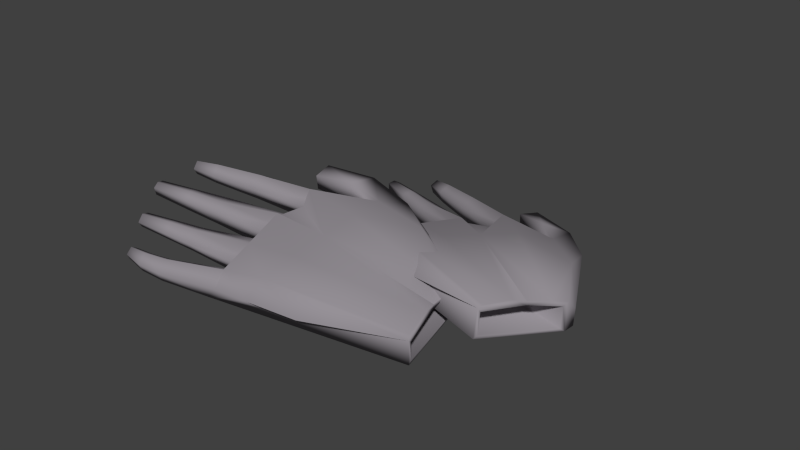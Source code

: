 # Source: stulpen_aus_stoff.blend  (saved by Blender 2.64.0; exported with 4.5.12 LTS)
import bpy
from mathutils import Matrix  # noqa: F401  (used for matrix-valued properties, if any)

bpy.ops.wm.read_factory_settings(use_empty=True)
scene = bpy.context.scene
scene.name = 'Scene'

# ---- collections
col_collection_1 = bpy.data.collections.new('Collection 1'); scene.collection.children.link(col_collection_1)

# ---- materials (node trees are filled in below, after node groups)
mat_material = bpy.data.materials.new('Material')
mat_material.alpha_threshold = 0.0
mat_material.use_transparent_shadow = False
mat_material.diffuse_color = (0.3053, 0.2828, 0.3108, 1.0)
mat_material.roughness = 0.5
mat_material.specular_intensity = 0.0
mat_material.line_color = (0.0, 0.0, 0.0, 1.0)

# ---- material node trees

# ---- world
world_world = bpy.data.worlds.new('World'); scene.world = world_world
world_world.color = (0.05088, 0.05088, 0.05088)
world_world.use_sun_shadow = False
world_world.sun_shadow_jitter_overblur = 0.0
world_world.cycles.sampling_method = 'MANUAL'
world_world.cycles.sample_map_resolution = 256

# ---- meshes
me_cube_001 = bpy.data.meshes.new('Cube.001')
me_cube_001.from_pydata([(0.3129, 0.298, 0.01018), (0.307, 0.108, 0.02147), (-0.1184, 0.0879, 0.01767), (0.06536, 0.4269, 0.01767), (0.3129, 0.298, 0.06969), (0.307, 0.1103, 0.08099), (-0.09878, 0.08747, 0.04556), (0.06536, 0.4269, 0.07719), (-0.1184, 0.1341, 0.01767), (-0.09878, 0.1504, 0.04501), (-0.1184, 0.1691, 0.01767), (-0.09878, 0.1654, 0.04659), (-0.1184, 0.2235, 0.01767), (-0.09878, 0.2431, 0.04986), (-0.1184, 0.2598, 0.01767), (-0.09878, 0.2623, 0.05625), (-0.1184, 0.311, 0.01767), (-0.09878, 0.3285, 0.05457), (-0.09914, 0.3729, 0.01767), (-0.07951, 0.3673, 0.05318), (-0.1008, 0.4003, 0.01767), (-0.08121, 0.4188, 0.05291), (-0.2249, 0.083, 0.01767), (-0.2249, 0.07562, 0.04279), (-0.2249, 0.1123, 0.01767), (-0.2249, 0.1216, 0.04224), (-0.2249, 0.1821, 0.01767), (-0.2249, 0.1716, 0.04382), (-0.2249, 0.2105, 0.01767), (-0.2249, 0.2231, 0.04708), (-0.2249, 0.2735, 0.01767), (-0.2249, 0.2691, 0.05347), (-0.2249, 0.311, 0.01767), (-0.2249, 0.3216, 0.0518), (-0.09878, 0.3056, 0.07343), (-0.225, 0.2943, 0.06168), (-0.2249, 0.1963, 0.06176), (-0.09878, 0.2045, 0.07108), (-0.2249, 0.09934, 0.06161), (-0.09878, 0.1216, 0.06922), (-0.2744, 0.08568, 0.02066), (-0.2755, 0.07958, 0.04177), (-0.2699, 0.1099, 0.02066), (-0.2685, 0.1176, 0.0413), (-0.2719, 0.09917, 0.05758), (-0.316, 0.09778, 0.02598), (-0.3168, 0.09374, 0.03995), (-0.3131, 0.1138, 0.02598), (-0.3121, 0.1189, 0.03965), (-0.3144, 0.1067, 0.05042), (-0.287, 0.1847, 0.02112), (-0.287, 0.1759, 0.04274), (-0.287, 0.2082, 0.02112), (-0.287, 0.2186, 0.04544), (-0.287, 0.1964, 0.05758), (-0.3587, 0.1877, 0.02527), (-0.3587, 0.1812, 0.04144), (-0.3587, 0.2053, 0.02527), (-0.3587, 0.2131, 0.04346), (-0.3587, 0.1965, 0.05254), (-0.309, 0.2778, 0.02255), (-0.309, 0.2743, 0.05084), (-0.309, 0.3074, 0.02255), (-0.309, 0.3158, 0.04952), (-0.309, 0.294, 0.05922), (-0.3963, 0.2826, 0.02805), (-0.3963, 0.2801, 0.04788), (-0.3963, 0.3033, 0.02805), (-0.3963, 0.3092, 0.04695), (-0.3963, 0.2939, 0.05375), (-0.2064, 0.381, 0.01756), (-0.2064, 0.3685, 0.05031), (-0.2081, 0.4084, 0.01756), (-0.2081, 0.4199, 0.05003), (-0.08038, 0.3958, 0.07851), (-0.2072, 0.3954, 0.07079), (-0.3097, 0.3797, 0.0226), (-0.3097, 0.3698, 0.04844), (-0.311, 0.4013, 0.0226), (-0.311, 0.4104, 0.04822), (-0.3103, 0.3911, 0.0646), (-0.3632, 0.3808, 0.02817), (-0.3632, 0.3738, 0.04634), (-0.3641, 0.396, 0.02817), (-0.3641, 0.4024, 0.04619), (-0.3636, 0.3888, 0.05771), (0.2984, 0.3265, 0.01018), (0.1046, 0.4578, 0.01767), (0.2984, 0.3265, 0.045), (0.1046, 0.4748, 0.0525), (-0.01576, 0.4544, 0.01767), (-0.01576, 0.4544, 0.07719), (0.003795, 0.4963, 0.01767), (0.003795, 0.5132, 0.05683), (-0.1033, 0.4586, 0.02702), (-0.1009, 0.4532, 0.06623), (-0.09892, 0.5009, 0.02702), (-0.096, 0.4944, 0.06758), (0.3009, 0.2151, 0.07719), (0.1831, 0.393, 0.07719), (0.09122, 0.07812, 0.05999), (-0.01774, 0.4193, 0.06366), (-0.09878, 0.136, 0.0547), (-0.09878, 0.1579, 0.0458), (-0.09878, 0.2238, 0.05719), (-0.09878, 0.2527, 0.05305), (-0.09878, 0.3171, 0.06072), (-0.08914, 0.3479, 0.05388), (-0.0808, 0.4073, 0.06329), (-0.09878, 0.2839, 0.06156), (-0.09878, 0.185, 0.05556), (-0.09878, 0.1045, 0.05497), (-0.07995, 0.3815, 0.06343), (0.3129, 0.2867, 0.01711), (0.307, 0.1167, 0.02841), (0.3129, 0.2867, 0.0615), (0.307, 0.1167, 0.0728), (0.3009, 0.2151, 0.06899), (0.07649, 0.2438, 0.02256), (0.07505, 0.14, 0.02854), (0.07649, 0.2438, 0.04847), (0.07505, 0.14, 0.05445), (0.07053, 0.1996, 0.05252), (0.3009, 0.1862, 0.08373), (0.3009, 0.1241, 0.08202), (0.3009, 0.2151, 0.07719), (0.3111, 0.2633, 0.07509), (0.03015, 0.2752, 0.08938), (0.04881, 0.3506, 0.09229), (0.01211, 0.1978, 0.08946), (-0.006797, 0.1205, 0.08704), (-0.02391, 0.08378, 0.05125)], [], [(0, 1, 2, 8, 10, 12, 14, 16, 18, 20, 3), (124, 130, 131, 100, 5), (1, 0, 113, 114), (1, 5, 100, 131, 6, 2), (20, 21, 101, 7, 3), (7, 99, 4, 88, 89), (16, 14, 30, 32), (8, 9, 103, 11, 10), (13, 12, 28, 29), (12, 13, 105, 15, 14), (15, 109, 34, 35, 31), (16, 17, 107, 19, 18), (20, 18, 70, 72), (38, 25, 43, 44), (27, 36, 54, 51), (33, 32, 62, 63), (37, 104, 13, 29, 36), (9, 8, 24, 25), (14, 15, 31, 30), (12, 10, 26, 28), (39, 102, 9, 25, 38), (10, 11, 27, 26), (8, 2, 22, 24), (17, 16, 32, 33), (2, 6, 23, 22), (34, 106, 17, 33, 35), (11, 110, 37, 36, 27), (6, 111, 39, 38, 23), (41, 44, 49, 46), (24, 22, 40, 42), (23, 38, 44, 41), (22, 23, 41, 40), (25, 24, 42, 43), (45, 46, 49, 48, 47), (43, 42, 47, 48), (44, 43, 48, 49), (42, 40, 45, 47), (40, 41, 46, 45), (51, 54, 59, 56), (29, 28, 52, 53), (36, 29, 53, 54), (28, 26, 50, 52), (26, 27, 51, 50), (55, 56, 59, 58, 57), (53, 52, 57, 58), (54, 53, 58, 59), (52, 50, 55, 57), (50, 51, 56, 55), (61, 64, 69, 66), (31, 35, 64, 61), (35, 33, 63, 64), (32, 30, 60, 62), (30, 31, 61, 60), (65, 66, 69, 68, 67), (63, 62, 67, 68), (64, 63, 68, 69), (62, 60, 65, 67), (60, 61, 66, 65), (71, 75, 80, 77), (18, 19, 71, 70), (21, 20, 72, 73), (74, 108, 21, 73, 75), (19, 112, 74, 75, 71), (79, 78, 83, 84), (73, 72, 78, 79), (75, 73, 79, 80), (72, 70, 76, 78), (70, 71, 77, 76), (81, 82, 85, 84, 83), (80, 79, 84, 85), (78, 76, 81, 83), (76, 77, 82, 81), (77, 80, 85, 82), (88, 86, 87, 89), (89, 87, 92, 93), (4, 0, 86, 88), (0, 3, 87, 86), (90, 91, 95, 94), (87, 3, 90, 92), (3, 7, 91, 90), (7, 89, 93, 91), (94, 95, 97, 96), (92, 90, 94, 96), (91, 93, 97, 95), (93, 92, 96, 97), (115, 117, 122, 120), (5, 1, 114, 116), (98, 123, 124, 5, 116, 117), (0, 4, 115, 113), (4, 126, 125, 98, 117, 115), (118, 120, 122, 121, 119), (117, 116, 121, 122), (116, 114, 119, 121), (113, 115, 120, 118), (114, 113, 118, 119), (125, 127, 129, 123, 98), (123, 129, 130, 124), (126, 128, 127, 125), (4, 99, 7, 128, 126), (129, 37, 110, 11, 103, 9, 102, 39, 130), (128, 74, 112, 19, 107, 17, 106, 34, 127), (130, 39, 111, 6, 131), (127, 34, 109, 15, 105, 13, 104, 37, 129), (128, 7, 101, 21, 108, 74)])
me_cube_001.polygons.foreach_set('use_smooth', [True] * 104)
me_cube_001.materials.append(mat_material)
me_cube_001.use_remesh_preserve_volume = False
me_cube_001.use_remesh_preserve_attributes = False
me_cube_001.use_mirror_vertex_groups = False
me_cube_001.update()
me_cube = bpy.data.meshes.new('Cube')
me_cube.from_pydata([(0.3129, 0.298, 0.01018), (0.307, 0.108, 0.02147), (-0.1184, 0.0879, 0.01767), (0.06536, 0.4269, 0.01767), (0.3129, 0.298, 0.06969), (0.307, 0.1103, 0.08099), (-0.09878, 0.08747, 0.04556), (0.06536, 0.4269, 0.07719), (-0.1184, 0.1341, 0.01767), (-0.09878, 0.1504, 0.04501), (-0.1184, 0.1691, 0.01767), (-0.09878, 0.1654, 0.04659), (-0.1184, 0.2235, 0.01767), (-0.09878, 0.2431, 0.04986), (-0.1184, 0.2598, 0.01767), (-0.09878, 0.2623, 0.05625), (-0.1184, 0.311, 0.01767), (-0.09878, 0.3285, 0.05457), (-0.09914, 0.3729, 0.01767), (-0.07951, 0.3673, 0.05318), (-0.1008, 0.4003, 0.01767), (-0.08121, 0.4188, 0.05291), (-0.2249, 0.083, 0.01767), (-0.2249, 0.07562, 0.04279), (-0.2249, 0.1123, 0.01767), (-0.2249, 0.1216, 0.04224), (-0.2249, 0.1821, 0.01767), (-0.2249, 0.1716, 0.04382), (-0.2249, 0.2105, 0.01767), (-0.2249, 0.2231, 0.04708), (-0.2249, 0.2735, 0.01767), (-0.2249, 0.2691, 0.05347), (-0.2249, 0.311, 0.01767), (-0.2249, 0.3216, 0.0518), (-0.09878, 0.3056, 0.07343), (-0.225, 0.2943, 0.06168), (-0.2249, 0.1963, 0.06176), (-0.09878, 0.2045, 0.07108), (-0.2249, 0.09934, 0.06161), (-0.09878, 0.1216, 0.06922), (-0.2744, 0.08568, 0.02066), (-0.2755, 0.07958, 0.04177), (-0.2699, 0.1099, 0.02066), (-0.2685, 0.1176, 0.0413), (-0.2719, 0.09917, 0.05758), (-0.316, 0.09778, 0.02598), (-0.3168, 0.09374, 0.03995), (-0.3131, 0.1138, 0.02598), (-0.3121, 0.1189, 0.03965), (-0.3144, 0.1067, 0.05042), (-0.287, 0.1847, 0.02112), (-0.287, 0.1759, 0.04274), (-0.287, 0.2082, 0.02112), (-0.287, 0.2186, 0.04544), (-0.287, 0.1964, 0.05758), (-0.3587, 0.1877, 0.02527), (-0.3587, 0.1812, 0.04144), (-0.3587, 0.2053, 0.02527), (-0.3587, 0.2131, 0.04346), (-0.3587, 0.1965, 0.05254), (-0.309, 0.2778, 0.02255), (-0.309, 0.2743, 0.05084), (-0.309, 0.3074, 0.02255), (-0.309, 0.3158, 0.04952), (-0.309, 0.294, 0.05922), (-0.3963, 0.2826, 0.02805), (-0.3963, 0.2801, 0.04788), (-0.3963, 0.3033, 0.02805), (-0.3963, 0.3092, 0.04695), (-0.3963, 0.2939, 0.05375), (-0.2064, 0.381, 0.01756), (-0.2064, 0.3685, 0.05031), (-0.2081, 0.4084, 0.01756), (-0.2081, 0.4199, 0.05003), (-0.08038, 0.3958, 0.07851), (-0.2072, 0.3954, 0.07079), (-0.3097, 0.3797, 0.0226), (-0.3097, 0.3698, 0.04844), (-0.311, 0.4013, 0.0226), (-0.311, 0.4104, 0.04822), (-0.3103, 0.3911, 0.0646), (-0.3632, 0.3808, 0.02817), (-0.3632, 0.3738, 0.04634), (-0.3641, 0.396, 0.02817), (-0.3641, 0.4024, 0.04619), (-0.3636, 0.3888, 0.05771), (0.2984, 0.3265, 0.01018), (0.1046, 0.4578, 0.01767), (0.2984, 0.3265, 0.045), (0.1046, 0.4748, 0.0525), (-0.01576, 0.4544, 0.01767), (-0.01576, 0.4544, 0.07719), (0.003795, 0.4963, 0.01767), (0.003795, 0.5132, 0.05683), (-0.1033, 0.4586, 0.02702), (-0.1009, 0.4532, 0.06623), (-0.09892, 0.5009, 0.02702), (-0.096, 0.4944, 0.06758), (0.3009, 0.2151, 0.07719), (0.1831, 0.393, 0.07719), (0.09122, 0.07812, 0.05999), (-0.01774, 0.4193, 0.06366), (-0.09878, 0.136, 0.0547), (-0.09878, 0.1579, 0.0458), (-0.09878, 0.2238, 0.05719), (-0.09878, 0.2527, 0.05305), (-0.09878, 0.3171, 0.06072), (-0.08914, 0.3479, 0.05388), (-0.0808, 0.4073, 0.06329), (-0.09878, 0.2839, 0.06156), (-0.09878, 0.185, 0.05556), (-0.09878, 0.1045, 0.05497), (-0.07995, 0.3815, 0.06343), (0.3129, 0.2867, 0.01711), (0.307, 0.1167, 0.02841), (0.3129, 0.2867, 0.0615), (0.307, 0.1167, 0.0728), (0.3009, 0.2151, 0.06899), (0.07649, 0.2438, 0.02256), (0.07505, 0.14, 0.02854), (0.07649, 0.2438, 0.04847), (0.07505, 0.14, 0.05445), (0.07053, 0.1996, 0.05252), (0.3009, 0.1862, 0.08373), (0.3009, 0.1241, 0.08202), (0.3009, 0.2151, 0.07719), (0.3111, 0.2633, 0.07509), (0.03015, 0.2752, 0.08938), (0.04881, 0.3506, 0.09229), (0.01211, 0.1978, 0.08946), (-0.006797, 0.1205, 0.08704), (-0.02391, 0.08378, 0.05125)], [], [(0, 1, 2, 8, 10, 12, 14, 16, 18, 20, 3), (124, 130, 131, 100, 5), (1, 0, 113, 114), (1, 5, 100, 131, 6, 2), (20, 21, 101, 7, 3), (7, 99, 4, 88, 89), (16, 14, 30, 32), (8, 9, 103, 11, 10), (13, 12, 28, 29), (12, 13, 105, 15, 14), (15, 109, 34, 35, 31), (16, 17, 107, 19, 18), (20, 18, 70, 72), (38, 25, 43, 44), (27, 36, 54, 51), (33, 32, 62, 63), (37, 104, 13, 29, 36), (9, 8, 24, 25), (14, 15, 31, 30), (12, 10, 26, 28), (39, 102, 9, 25, 38), (10, 11, 27, 26), (8, 2, 22, 24), (17, 16, 32, 33), (2, 6, 23, 22), (34, 106, 17, 33, 35), (11, 110, 37, 36, 27), (6, 111, 39, 38, 23), (41, 44, 49, 46), (24, 22, 40, 42), (23, 38, 44, 41), (22, 23, 41, 40), (25, 24, 42, 43), (45, 46, 49, 48, 47), (43, 42, 47, 48), (44, 43, 48, 49), (42, 40, 45, 47), (40, 41, 46, 45), (51, 54, 59, 56), (29, 28, 52, 53), (36, 29, 53, 54), (28, 26, 50, 52), (26, 27, 51, 50), (55, 56, 59, 58, 57), (53, 52, 57, 58), (54, 53, 58, 59), (52, 50, 55, 57), (50, 51, 56, 55), (61, 64, 69, 66), (31, 35, 64, 61), (35, 33, 63, 64), (32, 30, 60, 62), (30, 31, 61, 60), (65, 66, 69, 68, 67), (63, 62, 67, 68), (64, 63, 68, 69), (62, 60, 65, 67), (60, 61, 66, 65), (71, 75, 80, 77), (18, 19, 71, 70), (21, 20, 72, 73), (74, 108, 21, 73, 75), (19, 112, 74, 75, 71), (79, 78, 83, 84), (73, 72, 78, 79), (75, 73, 79, 80), (72, 70, 76, 78), (70, 71, 77, 76), (81, 82, 85, 84, 83), (80, 79, 84, 85), (78, 76, 81, 83), (76, 77, 82, 81), (77, 80, 85, 82), (88, 86, 87, 89), (89, 87, 92, 93), (4, 0, 86, 88), (0, 3, 87, 86), (90, 91, 95, 94), (87, 3, 90, 92), (3, 7, 91, 90), (7, 89, 93, 91), (94, 95, 97, 96), (92, 90, 94, 96), (91, 93, 97, 95), (93, 92, 96, 97), (115, 117, 122, 120), (5, 1, 114, 116), (98, 123, 124, 5, 116, 117), (0, 4, 115, 113), (4, 126, 125, 98, 117, 115), (118, 120, 122, 121, 119), (117, 116, 121, 122), (116, 114, 119, 121), (113, 115, 120, 118), (114, 113, 118, 119), (125, 127, 129, 123, 98), (123, 129, 130, 124), (126, 128, 127, 125), (4, 99, 7, 128, 126), (129, 37, 110, 11, 103, 9, 102, 39, 130), (128, 74, 112, 19, 107, 17, 106, 34, 127), (130, 39, 111, 6, 131), (127, 34, 109, 15, 105, 13, 104, 37, 129), (128, 7, 101, 21, 108, 74)])
me_cube.polygons.foreach_set('use_smooth', [True] * 104)
me_cube.materials.append(mat_material)
me_cube.use_remesh_preserve_volume = False
me_cube.use_remesh_preserve_attributes = False
me_cube.use_mirror_vertex_groups = False
me_cube.update()

# ---- objects
ob_handschuh_001 = bpy.data.objects.new('Handschuh.001', me_cube_001)
ob_handschuh = bpy.data.objects.new('Handschuh', me_cube)

# ---- transforms, parenting, visibility, modifiers, constraints
ob_handschuh_001.location = (-0.005215, -0.0373, -0.002103)
ob_handschuh_001.rotation_euler = (0.2073, 0.08957, 0.1963)
ob_handschuh_001.scale = (0.216, 0.216, 0.216)
ob_handschuh_001.lock_rotations_4d = False
ob_handschuh_001.empty_display_type = 'ARROWS'
ob_handschuh_001.lineart.crease_threshold = 0.0
ob_handschuh.location = (0.005585, 0.0167, 0.008697)
ob_handschuh.rotation_euler = (-0.1115, -0.05317, -0.4204)
ob_handschuh.scale = (0.216, 0.216, 0.216)
ob_handschuh.lock_rotations_4d = False
ob_handschuh.empty_display_type = 'ARROWS'
ob_handschuh.lineart.crease_threshold = 0.0

# ---- collection membership
col_collection_1.objects.link(ob_handschuh_001)
col_collection_1.objects.link(ob_handschuh)

# ---- scene / render settings (as saved in the file)
scene.frame_start = 1; scene.frame_end = 250; scene.frame_set(1)
scene.render.engine = 'BLENDER_EEVEE_NEXT'
scene.render.resolution_percentage = 50
scene.render.dither_intensity = 0.0
scene.cycles.use_denoising = False
scene.cycles.samples = 10
scene.cycles.sampling_pattern = 'TABULATED_SOBOL'
scene.cycles.light_sampling_threshold = 0.0
scene.cycles.use_adaptive_sampling = False
scene.cycles.use_light_tree = False
scene.cycles.blur_glossy = 0.0
scene.cycles.volume_bounces = 1
scene.cycles.pixel_filter_type = 'GAUSSIAN'
scene.cycles.sample_clamp_indirect = 0.0
scene.view_settings.view_transform = 'Standard'
bpy.context.view_layer.update()

# ---- added for rendering (the .blend has no active camera and no usable light): camera, sun
cam_auto = bpy.data.cameras.new('AutoCamera')
cam_auto.lens = 50.0
cam_auto.sensor_width = 36.0
cam_auto.clip_end = 1000.0
ob_auto_camera = bpy.data.objects.new('AutoCamera', cam_auto)
scene.collection.objects.link(ob_auto_camera)
ob_auto_camera.location = (0.28009, -0.276848, 0.242915)
ob_auto_camera.rotation_euler = (1.09748, -7.21219e-08, 0.694738)
scene.camera = ob_auto_camera
light_auto_sun = bpy.data.lights.new('AutoSun', 'SUN')
light_auto_sun.energy = 3.0
light_auto_sun.angle = 0.0523599
ob_auto_sun = bpy.data.objects.new('AutoSun', light_auto_sun)
scene.collection.objects.link(ob_auto_sun)
ob_auto_sun.rotation_euler = (0.872665, 0.174533, 0.523599)
bpy.context.view_layer.update()

